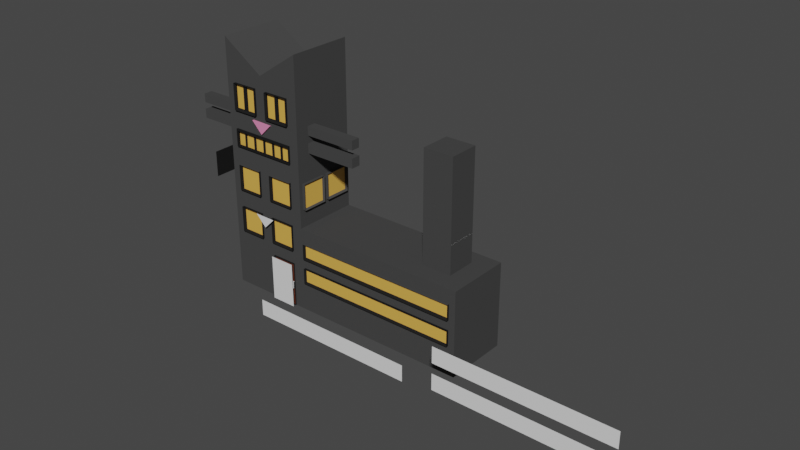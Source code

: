 # Source: building3.blend  (saved by Blender 2.80.75; exported with 4.5.12 LTS)
import bpy
from mathutils import Matrix  # noqa: F401  (used for matrix-valued properties, if any)

bpy.ops.wm.read_factory_settings(use_empty=True)
scene = bpy.context.scene
scene.name = 'Scene'

# ---- collections
col_collection = bpy.data.collections.new('Collection'); scene.collection.children.link(col_collection)

# ---- materials (node trees are filled in below, after node groups)
mat_noir = bpy.data.materials.new('noir')
mat_noir.use_transparent_shadow = False
mat_b_ton = bpy.data.materials.new('béton')
mat_b_ton.use_transparent_shadow = False
mat_yeux = bpy.data.materials.new('yeux')
mat_yeux.use_transparent_shadow = False
mat_nez = bpy.data.materials.new('nez')
mat_nez.use_transparent_shadow = False
mat_blanc = bpy.data.materials.new('blanc')
mat_blanc.use_transparent_shadow = False
mat_porte = bpy.data.materials.new('porte')
mat_porte.use_transparent_shadow = False

# ---- material node trees
mat_noir.use_nodes = True; mat_noir.node_tree.nodes.clear()
_N = mat_noir.node_tree.nodes; _L = mat_noir.node_tree.links
n0 = _N.new('ShaderNodeOutputMaterial'); n0.name = 'Material Output'; n0.location = (300, 300)
n1 = _N.new('ShaderNodeBsdfPrincipled'); n1.name = 'Principled BSDF'; n1.location = (10, 300)
n1.distribution = 'GGX'
n1.subsurface_method = 'BURLEY'
n1.inputs[0].default_value = (0.01467, 0.01467, 0.01467, 1.0)
n1.inputs[3].default_value = 1.45
n1.inputs[13].default_value = 0.0
n1.inputs[27].default_value = (0.0, 0.0, 0.0, 1.0)
n1.inputs[28].default_value = 1.0
_L.new(n1.outputs[0], n0.inputs[0])
n0.is_active_output = True
mat_b_ton.use_nodes = True; mat_b_ton.node_tree.nodes.clear()
_N = mat_b_ton.node_tree.nodes; _L = mat_b_ton.node_tree.links
n0 = _N.new('ShaderNodeOutputMaterial'); n0.name = 'Material Output'; n0.location = (300, 300)
n1 = _N.new('ShaderNodeBsdfPrincipled'); n1.name = 'Principled BSDF'; n1.location = (10, 300)
n1.distribution = 'GGX'
n1.subsurface_method = 'BURLEY'
n1.inputs[0].default_value = (0.06072, 0.06072, 0.06072, 1.0)
n1.inputs[3].default_value = 1.45
n1.inputs[13].default_value = 0.0
n1.inputs[27].default_value = (0.0, 0.0, 0.0, 1.0)
n1.inputs[28].default_value = 1.0
_L.new(n1.outputs[0], n0.inputs[0])
n0.is_active_output = True
mat_yeux.use_nodes = True; mat_yeux.node_tree.nodes.clear()
_N = mat_yeux.node_tree.nodes; _L = mat_yeux.node_tree.links
n0 = _N.new('ShaderNodeOutputMaterial'); n0.name = 'Material Output'; n0.location = (300, 300)
n1 = _N.new('ShaderNodeBsdfPrincipled'); n1.name = 'Principled BSDF'; n1.location = (10, 300)
n1.distribution = 'GGX'
n1.subsurface_method = 'BURLEY'
n1.inputs[0].default_value = (0.8, 0.4494, 0.08021, 1.0)
n1.inputs[3].default_value = 1.45
n1.inputs[13].default_value = 0.6167
n1.inputs[27].default_value = (0.0, 0.0, 0.0, 1.0)
n1.inputs[28].default_value = 1.0
_L.new(n1.outputs[0], n0.inputs[0])
n0.is_active_output = True
mat_nez.use_nodes = True; mat_nez.node_tree.nodes.clear()
_N = mat_nez.node_tree.nodes; _L = mat_nez.node_tree.links
n0 = _N.new('ShaderNodeOutputMaterial'); n0.name = 'Material Output'; n0.location = (300, 300)
n1 = _N.new('ShaderNodeBsdfPrincipled'); n1.name = 'Principled BSDF'; n1.location = (10, 300)
n1.distribution = 'GGX'
n1.subsurface_method = 'BURLEY'
n1.inputs[0].default_value = (0.8, 0.2517, 0.4576, 1.0)
n1.inputs[3].default_value = 1.45
n1.inputs[13].default_value = 0.0
n1.inputs[27].default_value = (0.0, 0.0, 0.0, 1.0)
n1.inputs[28].default_value = 1.0
_L.new(n1.outputs[0], n0.inputs[0])
n0.is_active_output = True
mat_blanc.use_nodes = True; mat_blanc.node_tree.nodes.clear()
_N = mat_blanc.node_tree.nodes; _L = mat_blanc.node_tree.links
n0 = _N.new('ShaderNodeOutputMaterial'); n0.name = 'Material Output'; n0.location = (300, 300)
n1 = _N.new('ShaderNodeBsdfPrincipled'); n1.name = 'Principled BSDF'; n1.location = (10, 300)
n1.distribution = 'GGX'
n1.subsurface_method = 'BURLEY'
n1.inputs[3].default_value = 1.45
n1.inputs[27].default_value = (0.0, 0.0, 0.0, 1.0)
n1.inputs[28].default_value = 1.0
_L.new(n1.outputs[0], n0.inputs[0])
n0.is_active_output = True
mat_porte.use_nodes = True; mat_porte.node_tree.nodes.clear()
_N = mat_porte.node_tree.nodes; _L = mat_porte.node_tree.links
n0 = _N.new('ShaderNodeOutputMaterial'); n0.name = 'Material Output'; n0.location = (300, 300)
n1 = _N.new('ShaderNodeBsdfPrincipled'); n1.name = 'Principled BSDF'; n1.location = (10, 300)
n1.distribution = 'GGX'
n1.subsurface_method = 'BURLEY'
n1.inputs[0].default_value = (0.1107, 0.03068, 0.01743, 1.0)
n1.inputs[3].default_value = 1.45
n1.inputs[13].default_value = 0.0
n1.inputs[27].default_value = (0.0, 0.0, 0.0, 1.0)
n1.inputs[28].default_value = 1.0
_L.new(n1.outputs[0], n0.inputs[0])
n0.is_active_output = True

# ---- world
world_world = bpy.data.worlds.new('World'); scene.world = world_world
world_world.use_nodes = True; world_world.node_tree.nodes.clear()
_N = world_world.node_tree.nodes; _L = world_world.node_tree.links
n0 = _N.new('ShaderNodeOutputWorld'); n0.name = 'World Output'; n0.location = (300, 300)
n1 = _N.new('ShaderNodeBackground'); n1.name = 'Background'; n1.location = (10, 300)
n1.inputs[0].default_value = (0.05088, 0.05088, 0.05088, 1.0)
_L.new(n1.outputs[0], n0.inputs[0])
n0.is_active_output = True
world_world.color = (0.05088, 0.05088, 0.05088)
world_world.use_sun_shadow = False
world_world.sun_shadow_jitter_overblur = 0.0

# ---- meshes
me_plane = bpy.data.meshes.new('Plane')
me_plane.from_pydata([(-0.9553, -2.522, -1.796), (1.045, -2.522, -1.796), (-0.9553, -0.5217, -1.796), (1.045, -0.5217, -1.796)], [], [(0, 1, 3, 2)])
_uv = me_plane.uv_layers.new(name='UVMap')
_uv.uv.foreach_set('vector', [0.0, 0.0, 1.0, 0.0, 1.0, 1.0, 0.0, 1.0])
me_plane.materials.append(mat_noir)
me_plane.use_remesh_preserve_volume = False
me_plane.use_remesh_preserve_attributes = False
me_plane.use_mirror_vertex_groups = False
me_plane.update()
me_plane_001 = bpy.data.meshes.new('Plane.001')
me_plane_001.from_pydata([(-0.9715, -2.274, -1.796), (1.029, -2.274, -1.796), (-0.9715, -0.274, -1.796), (1.029, -0.274, -1.796)], [], [(0, 1, 3, 2)])
_uv = me_plane_001.uv_layers.new(name='UVMap')
_uv.uv.foreach_set('vector', [0.0, 0.0, 1.0, 0.0, 1.0, 1.0, 0.0, 1.0])
me_plane_001.use_remesh_preserve_volume = False
me_plane_001.use_remesh_preserve_attributes = False
me_plane_001.use_mirror_vertex_groups = False
me_plane_001.update()
me_plane_002 = bpy.data.meshes.new('Plane.002')
me_plane_002.from_pydata([(-4.019, -1.0, 0.0), (8.518, -1.0, 0.0), (-4.019, 0.2201, 3.409e-08), (8.518, 0.2201, 3.409e-08), (-1.51, -1.0, 0.0), (-1.51, 0.2201, 3.409e-08), (-2.764, 0.2201, 3.409e-08), (-2.764, -1.0, 0.0), (-0.2548, -1.0, 0.0), (-0.2548, 0.2201, 3.409e-08)], [], [(8, 1, 3, 9), (7, 4, 5, 6), (0, 7, 6, 2), (4, 8, 9, 5)])
_uv = me_plane_002.uv_layers.new(name='UVMap')
_uv.uv.foreach_set('vector', [0.75, 0.0, 1.0, 0.0, 1.0, 1.0, 0.75, 1.0, 0.25, 0.0, 0.5, 0.0, 0.5, 1.0, 0.25, 1.0, 0.0, 0.0, 0.25, 0.0, 0.25, 1.0, 0.0, 1.0, 0.5, 0.0, 0.75, 0.0, 0.75, 1.0, 0.5, 1.0])
me_plane_002.use_remesh_preserve_volume = False
me_plane_002.use_remesh_preserve_attributes = False
me_plane_002.use_mirror_vertex_groups = False
me_plane_002.update()
me_plane_003 = bpy.data.meshes.new('Plane.003')
me_plane_003.from_pydata([(-1.0, -2.484, 6.488e-08), (1.0, -2.484, 6.488e-08), (-1.0, 1.0, 0.0), (1.0, 1.0, 0.0)], [], [(0, 1, 3, 2)])
_uv = me_plane_003.uv_layers.new(name='UVMap')
_uv.uv.foreach_set('vector', [0.0, 0.0, 1.0, 0.0, 1.0, 1.0, 0.0, 1.0])
me_plane_003.use_remesh_preserve_volume = False
me_plane_003.use_remesh_preserve_attributes = False
me_plane_003.use_mirror_vertex_groups = False
me_plane_003.update()
me_plane_004 = bpy.data.meshes.new('Plane.004')
me_plane_004.from_pydata([(0.9454, 0.8494, -6.268e-08), (-0.03791, -0.1145, 3.964e-08), (-1.002, 0.8689, -3.346e-09)], [], [(1, 2, 0)])
_uv = me_plane_004.uv_layers.new(name='UVMap')
_uv.uv.foreach_set('vector', [0.0, 0.0, 0.0, 0.0, 0.0, 0.0])
me_plane_004.use_remesh_preserve_volume = False
me_plane_004.use_remesh_preserve_attributes = False
me_plane_004.use_mirror_vertex_groups = False
me_plane_004.update()
me_cube_001 = bpy.data.meshes.new('Cube.001')
me_cube_001.from_pydata([(-1.567, -28.09, -2.386), (-1.567, -28.09, 18.26), (-1.567, 1.0, -2.386), (-1.567, 1.0, 18.26), (3.384, -28.09, -2.386), (3.384, -28.09, 18.26), (3.384, 1.0, -2.386), (3.384, 1.0, 18.26), (1.26, -28.09, -2.386), (2.759, -28.09, -2.386), (1.522, -28.09, 14.13), (0.2351, -28.09, 14.16), (0.872, -28.09, 13.11), (2.759, -28.09, 1.796), (1.26, -28.09, 1.796), (2.759, -28.09, 11.31), (2.759, -28.09, 12.77), (-1.003, -28.09, 12.77), (-1.003, -28.09, 11.31), (1.26, -28.09, 14.6), (2.759, -28.09, 14.6), (2.759, -28.09, 17.01), (1.26, -28.09, 17.01), (-1.003, -28.09, 14.6), (0.4962, -28.09, 14.6), (0.4962, -28.09, 17.01), (-1.003, -28.09, 17.01), (1.26, -29.26, 14.6), (2.759, -29.26, 14.6), (2.759, -29.26, 17.01), (1.26, -29.26, 17.01), (-1.003, -29.26, 14.6), (0.4962, -29.26, 14.6), (0.4962, -29.26, 17.01), (-1.003, -29.26, 17.01), (1.329, -28.46, 14.76), (2.685, -28.46, 14.76), (2.685, -28.46, 16.93), (1.329, -28.46, 16.93), (-0.929, -28.46, 14.76), (0.4278, -28.46, 14.76), (0.4278, -28.46, 16.93), (-0.929, -28.46, 16.93), (1.522, -28.87, 14.13), (0.2351, -28.87, 14.16), (0.872, -28.87, 13.11), (2.759, -28.86, 11.31), (2.759, -28.86, 12.77), (-1.003, -28.86, 12.77), (-1.003, -28.86, 11.31), (1.26, -28.64, -2.386), (2.759, -28.64, -2.386), (2.759, -28.64, 1.796), (1.26, -28.64, 1.796), (1.321, -28.1, -2.37), (2.698, -28.1, -2.37), (2.698, -28.1, 1.63), (1.321, -28.1, 1.63), (-1.003, -28.86, 12.86), (2.759, -28.86, 12.86), (2.759, -28.09, 12.86), (-1.003, -28.09, 12.86), (-1.003, -28.86, 11.22), (2.759, -28.86, 11.22), (-1.003, -28.09, 11.22), (2.759, -28.09, 11.22), (2.813, -28.86, 12.86), (2.813, -28.09, 12.86), (2.813, -28.86, 11.22), (2.813, -28.09, 11.22), (-0.5226, -28.09, 12.77), (-0.4277, -28.09, 12.77), (-0.4384, -28.09, 11.31), (-0.5281, -28.09, 11.31), (-1.056, -28.86, 12.86), (-1.056, -28.09, 12.86), (-1.056, -28.86, 11.22), (-1.056, -28.09, 11.22), (0.1547, -28.09, 11.31), (0.2593, -28.09, 11.31), (0.2546, -28.09, 12.77), (0.1459, -28.09, 12.77), (0.8417, -28.09, 11.31), (0.9399, -28.09, 11.31), (0.9442, -28.09, 12.77), (0.8341, -28.09, 12.77), (1.503, -28.09, 11.31), (1.606, -28.09, 11.31), (1.601, -28.09, 12.77), (1.494, -28.09, 12.77), (2.117, -28.09, 11.31), (2.219, -28.09, 11.31), (2.213, -28.09, 12.77), (2.11, -28.09, 12.77), (2.759, -27.5, 11.31), (2.759, -27.5, 12.77), (-1.003, -27.5, 12.77), (-1.003, -27.5, 11.31), (2.219, -27.5, 11.31), (-0.5226, -27.5, 12.77), (-0.5281, -27.5, 11.31), (0.8341, -27.5, 12.77), (0.2546, -27.5, 12.77), (-0.4384, -27.5, 11.31), (-0.4277, -27.5, 12.77), (0.1547, -27.5, 11.31), (0.1459, -27.5, 12.77), (0.2593, -27.5, 11.31), (0.8417, -27.5, 11.31), (1.494, -27.5, 12.77), (0.9442, -27.5, 12.77), (0.9399, -27.5, 11.31), (1.503, -27.5, 11.31), (2.11, -27.5, 12.77), (1.601, -27.5, 12.77), (1.606, -27.5, 11.31), (2.117, -27.5, 11.31), (2.213, -27.5, 12.77), (-1.003, -28.86, 11.41), (2.759, -28.86, 11.41), (2.219, -28.09, 11.41), (2.759, -28.09, 11.41), (-1.003, -28.09, 11.41), (0.1547, -28.09, 11.41), (0.2593, -28.09, 11.41), (-0.5281, -28.09, 11.41), (-0.4384, -28.09, 11.41), (0.8417, -28.09, 11.41), (0.9399, -28.09, 11.41), (1.503, -28.09, 11.41), (1.606, -28.09, 11.41), (2.117, -28.09, 11.41), (-1.003, -28.86, 12.67), (2.759, -28.86, 12.67), (-0.5226, -28.09, 12.67), (-1.003, -28.09, 12.67), (2.759, -28.09, 12.67), (0.2546, -28.09, 12.67), (0.1459, -28.09, 12.67), (0.8341, -28.09, 12.67), (-0.4277, -28.09, 12.67), (1.494, -28.09, 12.67), (0.9442, -28.09, 12.67), (2.11, -28.09, 12.67), (1.601, -28.09, 12.67), (2.213, -28.09, 12.67), (2.698, -28.1, -0.71), (2.698, -28.1, -0.05394), (2.446, -28.1, -0.05394), (2.446, -28.1, -0.6979), (2.698, -28.7, -0.71), (2.698, -28.7, -0.05394), (2.446, -28.7, -0.05394), (2.446, -28.7, -0.6979), (0.8675, 1.0, 18.26), (0.8989, -28.09, 18.26), (3.384, -28.09, 20.91), (3.384, 1.0, 20.91), (-1.567, -28.09, 20.87), (-1.567, 1.0, 20.87), (-0.1563, -28.46, 16.93), (-0.3686, -28.46, 16.93), (-0.3705, -28.46, 14.76), (-0.1463, -28.46, 14.76), (1.918, -28.46, 14.76), (2.133, -28.46, 14.76), (2.119, -28.46, 16.93), (1.916, -28.46, 16.93), (1.26, -28.09, 7.119), (2.759, -28.09, 7.119), (2.759, -28.09, 9.522), (1.26, -28.09, 9.522), (-1.003, -28.09, 7.119), (0.4962, -28.09, 7.119), (0.4962, -28.09, 9.522), (-1.003, -28.09, 9.522), (1.26, -28.09, 3.074), (2.759, -28.09, 3.074), (2.759, -28.09, 5.477), (1.26, -28.09, 5.477), (-1.003, -28.09, 3.074), (0.4962, -28.09, 3.074), (0.4962, -28.09, 5.477), (-1.003, -28.09, 5.477), (3.384, -12.7, 7.167), (3.384, -1.122, 7.167), (3.384, -1.122, 9.57), (3.384, -12.7, 9.57), (3.384, -26.37, 7.167), (3.384, -14.8, 7.167), (3.384, -14.8, 9.57), (3.384, -26.37, 9.57), (13.65, -28.09, 5.517), (13.65, -28.09, -2.386), (13.65, 1.0, -2.386), (13.65, 1.0, 5.517), (3.384, 1.0, 5.517), (3.384, -28.09, 5.517), (1.26, -29.09, 7.119), (2.759, -29.09, 7.119), (2.759, -29.09, 9.522), (1.26, -29.09, 9.522), (-1.003, -29.09, 7.119), (0.4962, -29.09, 7.119), (0.4962, -29.09, 9.522), (-1.003, -29.09, 9.522), (1.26, -29.09, 3.074), (2.759, -29.09, 3.074), (2.759, -29.09, 5.477), (1.26, -29.09, 5.477), (-1.003, -29.09, 3.074), (0.4962, -29.09, 3.074), (0.4962, -29.09, 5.477), (-1.003, -29.09, 5.477), (1.318, -27.59, 7.172), (2.696, -27.59, 7.172), (2.696, -27.59, 9.38), (1.318, -27.59, 9.38), (-0.9453, -27.59, 7.172), (0.4325, -27.59, 7.172), (0.4325, -27.59, 9.38), (-0.9453, -27.59, 9.38), (1.303, -27.59, 3.192), (2.681, -27.59, 3.192), (2.681, -27.59, 5.401), (1.303, -27.59, 5.401), (-0.9397, -27.59, 3.192), (0.438, -27.59, 3.192), (0.438, -27.59, 5.401), (-0.9397, -27.59, 5.401), (2.133, -27.8, 14.76), (2.685, -27.8, 14.76), (2.685, -27.8, 16.93), (1.916, -27.8, 16.93), (1.329, -27.8, 16.93), (1.329, -27.8, 14.76), (-0.1463, -27.8, 14.76), (0.4278, -27.8, 14.76), (0.4278, -27.8, 16.93), (-0.3686, -27.8, 16.93), (-0.929, -27.8, 16.93), (-0.929, -27.8, 14.76), (-0.1563, -27.8, 16.93), (-0.3705, -27.8, 14.76), (1.918, -27.8, 14.76), (2.119, -27.8, 16.93), (3.57, -12.7, 7.167), (3.57, -1.122, 7.167), (3.57, -1.122, 9.57), (3.57, -12.7, 9.57), (3.57, -26.37, 7.167), (3.57, -14.8, 7.167), (3.57, -14.8, 9.57), (3.57, -26.37, 9.57), (3.45, -12.03, 7.314), (3.45, -1.678, 7.314), (3.45, -1.678, 9.464), (3.45, -12.03, 9.464), (3.45, -25.65, 7.274), (3.45, -15.3, 7.274), (3.45, -15.3, 9.424), (3.45, -25.65, 9.424), (-1.567, -12.53, 3.193), (-1.567, -0.9573, 3.193), (-1.567, -0.9573, 5.597), (-1.567, -12.53, 5.597), (-1.567, -26.21, 3.204), (-1.567, -14.63, 3.204), (-1.567, -14.63, 5.608), (-1.567, -26.21, 5.608), (-1.567, -12.53, 7.136), (-1.567, -0.9573, 7.136), (-1.567, -0.9573, 9.539), (-1.567, -12.53, 9.539), (-1.567, -26.21, 7.147), (-1.567, -14.63, 7.147), (-1.567, -14.63, 9.55), (-1.567, -26.21, 9.55), (-1.763, -12.53, 3.193), (-1.763, -0.9573, 3.193), (-1.763, -0.9573, 5.597), (-1.763, -12.53, 5.597), (-1.763, -26.21, 3.204), (-1.763, -14.63, 3.204), (-1.763, -14.63, 5.608), (-1.763, -26.21, 5.608), (-1.763, -12.53, 7.136), (-1.763, -0.9573, 7.136), (-1.763, -0.9573, 9.539), (-1.763, -12.53, 9.539), (-1.763, -26.21, 7.147), (-1.763, -14.63, 7.147), (-1.763, -14.63, 9.55), (-1.763, -26.21, 9.55), (-1.643, -11.98, 3.259), (-1.643, -1.367, 3.259), (-1.643, -1.367, 5.463), (-1.643, -11.98, 5.463), (-1.643, -25.72, 3.302), (-1.643, -15.1, 3.302), (-1.643, -15.1, 5.506), (-1.643, -25.72, 5.506), (-1.643, -12.06, 7.238), (-1.643, -1.447, 7.238), (-1.643, -1.447, 9.442), (-1.643, -12.06, 9.442), (-1.643, -25.8, 7.231), (-1.643, -15.18, 7.231), (-1.643, -15.18, 9.435), (-1.643, -25.8, 9.435), (-1.532, -22.01, 12.03), (-1.532, -17.93, 12.03), (-1.532, -17.93, 12.88), (-1.532, -22.01, 12.88), (-1.532, -21.89, 13.5), (-1.532, -17.98, 13.5), (-1.532, -17.98, 14.31), (-1.532, -21.89, 14.31), (-4.515, -22.01, 12.03), (-4.515, -17.93, 12.03), (-4.515, -17.93, 12.88), (-4.515, -22.01, 12.88), (-4.515, -21.89, 13.5), (-4.515, -17.98, 13.5), (-4.515, -17.98, 14.31), (-4.515, -21.89, 14.31), (3.384, -22.07, 12.07), (3.384, -17.82, 12.07), (3.384, -17.8, 12.95), (3.384, -22.08, 12.95), (3.384, -21.93, 13.65), (3.384, -17.93, 13.65), (3.384, -17.93, 14.49), (3.384, -21.93, 14.49), (6.431, -22.07, 12.07), (6.431, -17.82, 12.07), (6.431, -17.8, 12.95), (6.431, -22.08, 12.95), (6.431, -21.93, 13.65), (6.431, -17.93, 13.65), (6.431, -17.93, 14.49), (6.431, -21.93, 14.49), (10.77, -19.82, 5.517), (12.51, -19.82, 5.517), (12.51, -6.33, 5.517), (10.77, -6.33, 5.517), (10.77, -19.82, 15.69), (12.51, -19.82, 15.69), (12.51, -6.33, 15.69), (10.77, -6.33, 15.69), (3.583, -28.09, 2.719), (3.583, -28.09, 4.185), (13.27, -28.09, 4.185), (13.27, -28.09, 2.719), (3.583, -28.09, 0.3379), (3.583, -28.09, 1.804), (13.27, -28.09, 1.804), (13.27, -28.09, 0.3379), (3.583, -29.11, 2.719), (3.583, -29.11, 4.185), (13.27, -29.11, 4.185), (13.27, -29.11, 2.719), (3.583, -29.11, 0.3379), (3.583, -29.11, 1.804), (13.27, -29.11, 1.804), (13.27, -29.11, 0.3379), (3.664, -28.02, 2.89), (3.664, -28.02, 4.014), (13.19, -28.02, 4.014), (13.19, -28.02, 2.89), (3.673, -28.22, 0.5089), (3.673, -28.22, 1.633), (13.17, -28.22, 1.633), (13.17, -28.22, 0.5089)], [], [(0, 1, 277, 274, 275, 276, 3, 2, 271, 272, 273, 270, 268, 269), (2, 3, 154, 7, 196, 6), (195, 192, 193, 194), (2, 6, 4, 9, 8, 0), (7, 154, 155, 5), (13, 14, 53, 52), (1, 17, 11, 10, 16, 5, 21, 20, 19, 24, 23), (20, 21, 29, 28), (26, 25, 24, 19, 22, 21, 5, 155, 1, 23), (22, 19, 27, 30), (12, 10, 43, 45), (31, 32, 40, 163, 162, 39), (33, 34, 42, 161, 160, 41), (25, 26, 34, 33), (23, 24, 32, 31), (21, 22, 30, 29), (19, 20, 28, 27), (26, 23, 31, 34), (24, 25, 33, 32), (163, 40, 237, 236), (37, 166, 245, 232), (29, 30, 38, 167, 166, 37), (27, 28, 36, 165, 164, 35), (34, 31, 39, 42), (32, 33, 41, 40), (30, 27, 35, 38), (28, 29, 37, 36), (43, 44, 45), (11, 12, 45, 44), (10, 11, 44, 43), (11, 17, 70, 71, 81, 80, 85, 84, 89, 88, 93, 92, 16, 10, 12), (66, 68, 69, 67), (46, 49, 62, 63), (53, 50, 54, 57), (14, 8, 50, 53), (9, 13, 52, 51), (8, 9, 51, 50), (55, 146, 149, 148, 147, 56, 57, 54), (51, 52, 56, 147, 146, 55), (52, 53, 57, 56), (50, 51, 55, 54), (0, 180, 183, 182, 179, 178, 4, 197, 5, 170, 169, 168, 171, 174, 173, 172), (81, 71, 104, 106), (58, 59, 60, 61), (48, 47, 59, 58), (49, 48, 58, 74, 76, 62), (16, 92, 93, 88, 89, 84, 85, 80, 81, 71, 70, 17, 61, 60), (63, 62, 64, 65), (18, 73, 72, 78, 79, 82, 83, 86, 87, 90, 91, 15, 65, 64), (90, 93, 113, 116), (82, 79, 124, 127), (70, 71, 140, 134), (60, 59, 66, 67), (63, 65, 69, 68), (15, 16, 95, 94), (81, 78, 79, 80), (70, 73, 72, 71), (64, 62, 76, 77), (85, 82, 83, 84), (17, 48, 49, 18), (74, 75, 77, 76), (58, 61, 75, 74), (46, 63, 68, 66, 59, 47), (70, 17, 96, 99), (89, 86, 87, 88), (93, 88, 114, 113), (93, 90, 91, 92), (79, 82, 108, 107), (15, 46, 47, 16), (97, 100, 99, 96), (104, 103, 105, 106), (102, 107, 108, 101), (110, 111, 112, 109), (114, 115, 116, 113), (117, 98, 94, 95), (17, 18, 97, 96), (89, 84, 110, 109), (92, 91, 98, 117), (86, 89, 109, 112), (73, 70, 99, 100), (88, 87, 115, 114), (82, 85, 101, 108), (85, 80, 102, 101), (87, 90, 116, 115), (72, 78, 105, 103), (84, 83, 111, 110), (91, 15, 94, 98), (71, 72, 103, 104), (78, 81, 106, 105), (83, 86, 112, 111), (80, 79, 107, 102), (16, 92, 117, 95), (18, 73, 100, 97), (122, 118, 119, 121, 120, 131, 130, 129, 128, 127, 124, 123, 126, 125), (79, 78, 123, 124), (83, 82, 127, 128), (72, 73, 125, 126), (49, 46, 119, 118), (18, 49, 118, 122), (90, 87, 130, 131), (78, 72, 126, 123), (15, 91, 120, 121), (91, 90, 131, 120), (46, 15, 121, 119), (86, 83, 128, 129), (73, 18, 122, 125), (87, 86, 129, 130), (132, 135, 134, 140, 138, 137, 139, 142, 141, 144, 143, 145, 136, 133), (93, 92, 145, 143), (17, 70, 134, 135), (88, 93, 143, 144), (71, 81, 138, 140), (89, 88, 144, 141), (84, 89, 141, 142), (81, 80, 137, 138), (48, 17, 135, 132), (85, 84, 142, 139), (16, 47, 133, 136), (80, 85, 139, 137), (92, 16, 136, 145), (47, 48, 132, 133), (151, 152, 153, 150), (149, 146, 150, 153), (147, 148, 152, 151), (148, 149, 153, 152), (146, 147, 151, 150), (155, 154, 3, 1), (7, 5, 156, 157), (157, 154, 155, 156), (5, 156, 155), (157, 154, 7), (1, 3, 159, 158), (158, 155, 154, 159), (158, 155, 1), (159, 3, 154), (161, 162, 163, 160), (41, 160, 242, 238), (167, 164, 165, 166), (38, 35, 235, 234), (172, 173, 203, 202), (175, 174, 171, 170, 5, 16, 15, 91, 90, 87, 86, 83, 82, 79, 78, 72, 73, 18, 17, 1, 0, 172), (176, 177, 207, 206), (4, 178, 177, 176, 179, 182, 181, 180, 0, 8, 14, 13, 9), (183, 180, 210, 213), (171, 168, 198, 201), (5, 188, 191, 329, 328, 186, 332, 331, 330), (188, 189, 251, 250), (7, 186, 185, 184, 189, 188, 5, 197, 196), (187, 184, 246, 249), (210, 211, 227, 226), (202, 203, 219, 218), (209, 206, 222, 225), (201, 198, 214, 217), (177, 178, 208, 207), (173, 174, 204, 203), (178, 179, 209, 208), (174, 175, 205, 204), (179, 176, 206, 209), (175, 172, 202, 205), (168, 169, 199, 198), (180, 181, 211, 210), (169, 170, 200, 199), (181, 182, 212, 211), (170, 171, 201, 200), (182, 183, 213, 212), (218, 219, 220, 221), (217, 214, 215, 216), (227, 228, 229, 226), (222, 223, 224, 225), (203, 204, 220, 219), (211, 212, 228, 227), (204, 205, 221, 220), (212, 213, 229, 228), (205, 202, 218, 221), (198, 199, 215, 214), (213, 210, 226, 229), (206, 207, 223, 222), (199, 200, 216, 215), (207, 208, 224, 223), (200, 201, 217, 216), (208, 209, 225, 224), (241, 243, 239, 240), (234, 235, 244, 233), (242, 236, 237, 238), (245, 230, 231, 232), (40, 41, 238, 237), (39, 162, 243, 241), (164, 167, 233, 244), (161, 42, 240, 239), (166, 165, 230, 245), (42, 39, 241, 240), (162, 161, 239, 243), (165, 36, 231, 230), (160, 163, 236, 242), (36, 37, 232, 231), (35, 164, 244, 235), (167, 38, 234, 233), (251, 252, 260, 259), (250, 251, 259, 258), (189, 190, 252, 251), (190, 191, 253, 252), (191, 188, 250, 253), (184, 185, 247, 246), (185, 186, 248, 247), (186, 187, 249, 248), (257, 254, 255, 256), (260, 261, 258, 259), (252, 253, 261, 260), (253, 250, 258, 261), (246, 247, 255, 254), (196, 197, 342, 345, 344, 343, 192, 195), (4, 6, 194, 193), (247, 248, 256, 255), (248, 249, 257, 256), (6, 196, 195, 194), (249, 246, 254, 257), (270, 273, 289, 286), (266, 267, 262, 263, 2, 0, 269), (269, 268, 284, 285), (268, 270, 271, 2, 263, 264, 265, 262, 267), (273, 272, 288, 289), (3, 276, 316, 317, 314, 1), (268, 267, 283, 284), (292, 291, 307, 308), (284, 283, 299, 300), (291, 290, 306, 307), (283, 282, 298, 299), (266, 269, 285, 282), (263, 262, 278, 279), (275, 274, 290, 291), (264, 263, 279, 280), (276, 275, 291, 292), (265, 264, 280, 281), (277, 276, 292, 293), (262, 265, 281, 278), (274, 277, 293, 290), (271, 270, 286, 287), (267, 266, 282, 283), (272, 271, 287, 288), (301, 300, 299, 298), (294, 297, 296, 295), (302, 305, 304, 303), (308, 307, 306, 309), (285, 284, 300, 301), (293, 292, 308, 309), (282, 285, 301, 298), (279, 278, 294, 295), (290, 293, 309, 306), (287, 286, 302, 303), (280, 279, 295, 296), (288, 287, 303, 304), (281, 280, 296, 297), (289, 288, 304, 305), (278, 281, 297, 294), (286, 289, 305, 302), (277, 310, 311, 276), (316, 315, 323, 324), (1, 314, 315, 316, 276, 311, 312, 313, 310, 277), (314, 317, 325, 322), (318, 321, 320, 319), (323, 322, 325, 324), (310, 313, 321, 318), (312, 311, 319, 320), (317, 316, 324, 325), (315, 314, 322, 323), (313, 312, 320, 321), (311, 310, 318, 319), (186, 328, 327, 326, 329, 191, 190, 189, 184, 187), (333, 330, 338, 341), (334, 335, 336, 337), (326, 327, 335, 334), (333, 332, 186, 7, 5, 330), (338, 339, 340, 341), (331, 332, 340, 339), (329, 326, 334, 337), (327, 328, 336, 335), (332, 333, 341, 340), (330, 331, 339, 338), (328, 329, 337, 336), (347, 348, 349, 346), (192, 343, 342, 197), (345, 342, 346, 349), (343, 344, 348, 347), (344, 345, 349, 348), (342, 343, 347, 346), (4, 193, 357, 354), (364, 363, 371, 372), (355, 354, 362, 363), (355, 356, 357, 193, 192, 352, 353, 350, 197, 4, 354), (197, 350, 351, 352, 192), (357, 356, 364, 365), (358, 361, 369, 366), (353, 352, 360, 361), (351, 350, 358, 359), (354, 357, 365, 362), (356, 355, 363, 364), (350, 353, 361, 358), (352, 351, 359, 360), (367, 366, 369, 368), (360, 359, 367, 368), (361, 360, 368, 369), (359, 358, 366, 367), (370, 373, 372, 371), (365, 364, 372, 373), (363, 362, 370, 371), (362, 365, 373, 370)])
me_cube_001.polygons.foreach_set('material_index', [0, 0, 0, 0, 0, 3, 0, 3, 0, 3, 2, 3, 3, 3, 3, 3, 0, 3, 3, 3, 3, 3, 3, 3, 3, 3, 3, 2, 2, 2, 0, 3, 3, 3, 3, 3, 0, 5, 3, 0, 3, 0, 0, 3, 3, 3, 0, 0, 0, 3, 0, 0, 3, 0, 3, 3, 3, 0, 3, 3, 3, 3, 3, 0, 3, 0, 3, 3, 3, 1, 1, 1, 1, 1, 1, 3, 0, 3, 3, 3, 3, 3, 0, 3, 3, 3, 3, 3, 3, 3, 3, 0, 3, 3, 0, 0, 0, 3, 0, 0, 0, 0, 0, 0, 0, 0, 0, 0, 0, 0, 0, 0, 0, 0, 0, 0, 0, 0, 0, 0, 3, 4, 4, 4, 4, 0, 0, 0, 0, 0, 0, 0, 0, 0, 0, 3, 3, 3, 3, 3, 0, 3, 0, 3, 3, 0, 0, 0, 0, 3, 3, 3, 3, 3, 3, 3, 0, 3, 3, 3, 3, 3, 3, 0, 3, 1, 1, 1, 1, 3, 3, 3, 3, 3, 3, 3, 3, 3, 3, 3, 3, 1, 1, 1, 1, 3, 3, 3, 3, 3, 3, 3, 3, 3, 3, 3, 3, 0, 0, 0, 0, 0, 0, 0, 0, 1, 1, 0, 0, 0, 0, 0, 0, 0, 0, 0, 3, 0, 3, 0, 0, 0, 3, 3, 3, 3, 3, 3, 3, 3, 3, 3, 3, 0, 3, 3, 3, 3, 3, 1, 1, 1, 1, 3, 3, 3, 3, 3, 3, 3, 3, 3, 3, 3, 3, 0, 0, 0, 0, 0, 0, 0, 0, 0, 0, 0, 0, 0, 0, 0, 0, 0, 0, 0, 0, 0, 0, 0, 0, 0, 0, 0, 0, 0, 0, 0, 3, 3, 0, 0, 3, 3, 3, 3, 3, 3, 3, 0, 1, 3, 3, 3, 1, 3, 3, 3])
_uv = me_cube_001.uv_layers.new(name='UVMap')
_uv.uv.foreach_set('vector', [0.375, 0.0, 0.625, 0.0, 0.5195, 0.01615, 0.4904, 0.01615, 0.4904, 0.1156, 0.5195, 0.1156, 0.625, 0.25, 0.375, 0.25, 0.4903, 0.2332, 0.5194, 0.2332, 0.5194, 0.1337, 0.4903, 0.1337, 0.4718, 0.1156, 0.4718, 0.01615, 0.375, 0.25, 0.625, 0.25, 0.625, 0.3729, 0.625, 0.5, 0.4707, 0.5, 0.375, 0.5, 0.4707, 0.5, 0.4707, 0.75, 0.375, 0.75, 0.375, 0.5, 0.125, 0.5, 0.375, 0.5, 0.375, 0.75, 0.3435, 0.75, 0.2678, 0.75, 0.125, 0.75, 0.625, 0.5, 0.7521, 0.5, 0.7505, 0.75, 0.625, 0.75, 0.4631, 0.7815, 0.4631, 0.8572, 0.4631, 0.8572, 0.4631, 0.7815, 0.625, 1.0, 0.5122, 0.9715, 0.5413, 0.909, 0.5409, 0.844, 0.5122, 0.7815, 0.625, 0.75, 0.6014, 0.7815, 0.5507, 0.7815, 0.5507, 0.8572, 0.5507, 0.8958, 0.5507, 0.9715, 0.5507, 0.7815, 0.6014, 0.7815, 0.6014, 0.7815, 0.5507, 0.7815, 0.6014, 0.9715, 0.6014, 0.8958, 0.5507, 0.8958, 0.5507, 0.8572, 0.6014, 0.8572, 0.6014, 0.7815, 0.625, 0.75, 0.625, 0.8755, 0.625, 1.0, 0.5507, 0.9715, 0.6014, 0.8572, 0.5507, 0.8572, 0.5507, 0.8572, 0.6014, 0.8572, 0.5194, 0.8768, 0.5409, 0.844, 0.5409, 0.844, 0.5194, 0.8768, 0.5507, 0.9715, 0.5507, 0.8958, 0.5507, 0.8958, 0.5507, 0.9278, 0.5507, 0.9403, 0.5507, 0.9715, 0.6014, 0.8958, 0.6014, 0.9715, 0.6014, 0.9715, 0.6014, 0.9395, 0.6014, 0.9284, 0.6014, 0.8958, 0.6014, 0.8958, 0.6014, 0.9715, 0.6014, 0.9715, 0.6014, 0.8958, 0.5507, 0.9715, 0.5507, 0.8958, 0.5507, 0.8958, 0.5507, 0.9715, 0.6014, 0.7815, 0.6014, 0.8572, 0.6014, 0.8572, 0.6014, 0.7815, 0.5507, 0.8572, 0.5507, 0.7815, 0.5507, 0.7815, 0.5507, 0.8572, 0.6014, 0.9715, 0.5507, 0.9715, 0.5507, 0.9715, 0.6014, 0.9715, 0.5507, 0.8958, 0.6014, 0.8958, 0.6014, 0.8958, 0.5507, 0.8958, 0.5507, 0.9278, 0.5507, 0.8958, 0.5507, 0.8958, 0.5507, 0.9278, 0.6014, 0.7815, 0.6014, 0.8131, 0.6014, 0.8131, 0.6014, 0.7815, 0.6014, 0.7815, 0.6014, 0.8572, 0.6014, 0.8572, 0.6014, 0.8267, 0.6014, 0.8131, 0.6014, 0.7815, 0.5507, 0.8572, 0.5507, 0.7815, 0.5507, 0.7815, 0.5507, 0.8116, 0.5507, 0.8266, 0.5507, 0.8572, 0.6014, 0.9715, 0.5507, 0.9715, 0.5507, 0.9715, 0.6014, 0.9715, 0.5507, 0.8958, 0.6014, 0.8958, 0.6014, 0.8958, 0.5507, 0.8958, 0.6014, 0.8572, 0.5507, 0.8572, 0.5507, 0.8572, 0.6014, 0.8572, 0.5507, 0.7815, 0.6014, 0.7815, 0.6014, 0.7815, 0.5507, 0.7815, 0.5409, 0.844, 0.5413, 0.909, 0.5194, 0.8768, 0.5413, 0.909, 0.5194, 0.8768, 0.5194, 0.8768, 0.5413, 0.909, 0.5409, 0.844, 0.5413, 0.909, 0.5413, 0.909, 0.5409, 0.844, 0.5413, 0.909, 0.5122, 0.9715, 0.5122, 0.9457, 0.5122, 0.9394, 0.5122, 0.9066, 0.5122, 0.8972, 0.5122, 0.8687, 0.5122, 0.8633, 0.5122, 0.841, 0.5122, 0.8361, 0.5122, 0.8115, 0.5122, 0.8061, 0.5122, 0.7815, 0.5409, 0.844, 0.5194, 0.8768, 0.5122, 0.7815, 0.4813, 0.7815, 0.4813, 0.7815, 0.5122, 0.7815, 0.0, 0.0, 0.0, 0.0, 0.0, 0.0, 0.0, 0.0, 0.4631, 0.8572, 0.375, 0.8572, 0.375, 0.8572, 0.4631, 0.8572, 0.4631, 0.8572, 0.375, 0.8572, 0.375, 0.8572, 0.4631, 0.8572, 0.375, 0.7815, 0.4631, 0.7815, 0.4631, 0.7815, 0.375, 0.7815, 0.2678, 0.75, 0.3435, 0.75, 0.3435, 0.75, 0.2678, 0.75, 0.375, 0.7815, 0.4116, 0.7815, 0.4118, 0.7954, 0.426, 0.7954, 0.426, 0.7815, 0.4631, 0.7815, 0.4631, 0.8572, 0.375, 0.8572, 0.375, 0.7815, 0.4631, 0.7815, 0.4631, 0.7815, 0.426, 0.7815, 0.4116, 0.7815, 0.375, 0.7815, 0.4631, 0.7815, 0.4631, 0.8572, 0.4631, 0.8572, 0.4631, 0.7815, 0.2678, 0.75, 0.3435, 0.75, 0.3435, 0.75, 0.2678, 0.75, 0.125, 0.75, 0.2774, 0.8081, 0.3325, 0.8349, 0.3827, 0.8086, 0.4064, 0.7934, 0.4513, 0.7624, 0.375, 0.75, 0.4707, 0.75, 0.625, 0.75, 0.501, 0.7687, 0.4725, 0.7652, 0.4324, 0.8028, 0.4683, 0.8192, 0.4555, 0.845, 0.4125, 0.8215, 0.3716, 0.8544, 0.5122, 0.9066, 0.5122, 0.9394, 0.5122, 0.9394, 0.5122, 0.9066, 0.5122, 0.9715, 0.5122, 0.7815, 0.5122, 0.7815, 0.5122, 0.9715, 0.0, 0.0, 0.0, 0.0, 0.0, 0.0, 0.0, 0.0, 0.0, 0.0, 0.0, 0.0, 0.5122, 0.9715, 0.5122, 0.9715, 0.4813, 0.9715, 0.0, 0.0, 0.5122, 0.7815, 0.5122, 0.8061, 0.5122, 0.8115, 0.5122, 0.8361, 0.5122, 0.841, 0.5122, 0.8633, 0.5122, 0.8687, 0.5122, 0.8972, 0.5122, 0.9066, 0.5122, 0.9394, 0.5122, 0.9457, 0.5122, 0.9715, 0.5122, 0.9715, 0.5122, 0.7815, 0.4813, 0.7815, 0.4813, 0.9715, 0.4813, 0.9715, 0.4813, 0.7815, 0.4813, 0.9715, 0.4813, 0.946, 0.4813, 0.9399, 0.4813, 0.9062, 0.4813, 0.8954, 0.4813, 0.8665, 0.4813, 0.861, 0.4813, 0.8384, 0.4813, 0.833, 0.4813, 0.8073, 0.4813, 0.802, 0.4813, 0.7815, 0.4813, 0.7815, 0.4813, 0.9715, 0.0, 0.0, 0.0, 0.0, 0.0, 0.0, 0.0, 0.0, 0.4813, 0.8665, 0.4813, 0.8954, 0.4813, 0.8954, 0.4813, 0.8665, 0.5122, 0.9457, 0.5122, 0.9394, 0.5122, 0.9394, 0.5122, 0.9457, 0.5122, 0.7815, 0.5122, 0.7815, 0.5122, 0.7815, 0.5122, 0.7815, 0.4813, 0.7815, 0.4813, 0.7815, 0.4813, 0.7815, 0.4813, 0.7815, 0.4813, 0.7815, 0.5122, 0.7815, 0.5122, 0.7815, 0.4813, 0.7815, 0.0, 0.0, 0.0, 0.0, 0.0, 0.0, 0.0, 0.0, 0.0, 0.0, 0.0, 0.0, 0.0, 0.0, 0.0, 0.0, 0.4813, 0.9715, 0.4813, 0.9715, 0.4813, 0.9715, 0.4813, 0.9715, 0.0, 0.0, 0.0, 0.0, 0.0, 0.0, 0.0, 0.0, 0.0, 0.0, 0.0, 0.0, 0.0, 0.0, 0.0, 0.0, 0.5122, 0.9715, 0.5122, 0.9715, 0.4813, 0.9715, 0.4813, 0.9715, 0.5122, 0.9715, 0.5122, 0.9715, 0.5122, 0.9715, 0.5122, 0.9715, 0.0, 0.0, 0.0, 0.0, 0.4813, 0.7815, 0.5122, 0.7815, 0.5122, 0.7815, 0.0, 0.0, 0.5122, 0.9457, 0.5122, 0.9715, 0.5122, 0.9715, 0.5122, 0.9457, 0.0, 0.0, 0.0, 0.0, 0.0, 0.0, 0.0, 0.0, 0.5122, 0.8115, 0.5122, 0.8361, 0.5122, 0.8361, 0.5122, 0.8115, 0.0, 0.0, 0.0, 0.0, 0.0, 0.0, 0.0, 0.0, 0.4813, 0.8954, 0.4813, 0.8665, 0.4813, 0.8665, 0.4813, 0.8954, 0.0, 0.0, 0.0, 0.0, 0.0, 0.0, 0.0, 0.0, 0.0, 0.0, 0.0, 0.0, 0.0, 0.0, 0.0, 0.0, 0.0, 0.0, 0.0, 0.0, 0.0, 0.0, 0.0, 0.0, 0.0, 0.0, 0.0, 0.0, 0.0, 0.0, 0.0, 0.0, 0.0, 0.0, 0.0, 0.0, 0.0, 0.0, 0.0, 0.0, 0.0, 0.0, 0.0, 0.0, 0.0, 0.0, 0.0, 0.0, 0.0, 0.0, 0.0, 0.0, 0.0, 0.0, 0.0, 0.0, 0.5122, 0.9715, 0.4813, 0.9715, 0.4813, 0.9715, 0.5122, 0.9715, 0.5122, 0.841, 0.5122, 0.8633, 0.5122, 0.8633, 0.5122, 0.841, 0.0, 0.0, 0.0, 0.0, 0.0, 0.0, 0.0, 0.0, 0.0, 0.0, 0.0, 0.0, 0.0, 0.0, 0.0, 0.0, 0.0, 0.0, 0.0, 0.0, 0.0, 0.0, 0.0, 0.0, 0.0, 0.0, 0.0, 0.0, 0.0, 0.0, 0.0, 0.0, 0.0, 0.0, 0.0, 0.0, 0.0, 0.0, 0.0, 0.0, 0.5122, 0.8687, 0.5122, 0.8972, 0.5122, 0.8972, 0.5122, 0.8687, 0.4813, 0.833, 0.4813, 0.8073, 0.4813, 0.8073, 0.4813, 0.833, 0.4813, 0.9399, 0.4813, 0.9062, 0.4813, 0.9062, 0.4813, 0.9399, 0.0, 0.0, 0.0, 0.0, 0.0, 0.0, 0.0, 0.0, 0.4813, 0.802, 0.4813, 0.7815, 0.4813, 0.7815, 0.4813, 0.802, 0.0, 0.0, 0.0, 0.0, 0.0, 0.0, 0.0, 0.0, 0.0, 0.0, 0.0, 0.0, 0.0, 0.0, 0.0, 0.0, 0.4813, 0.861, 0.4813, 0.8384, 0.4813, 0.8384, 0.4813, 0.861, 0.0, 0.0, 0.0, 0.0, 0.0, 0.0, 0.0, 0.0, 0.5122, 0.7815, 0.5122, 0.8061, 0.5122, 0.8061, 0.5122, 0.7815, 0.4813, 0.9715, 0.4813, 0.946, 0.4813, 0.946, 0.4813, 0.9715, 0.0, 0.0, 0.0, 0.0, 0.0, 0.0, 0.0, 0.0, 0.0, 0.0, 0.0, 0.0, 0.0, 0.0, 0.0, 0.0, 0.0, 0.0, 0.0, 0.0, 0.0, 0.0, 0.0, 0.0, 0.0, 0.0, 0.0, 0.0, 0.4813, 0.8954, 0.4813, 0.9062, 0.4813, 0.9062, 0.4813, 0.8954, 0.4813, 0.861, 0.4813, 0.8665, 0.4813, 0.8665, 0.4813, 0.861, 0.4813, 0.9399, 0.4813, 0.946, 0.4813, 0.946, 0.4813, 0.9399, 0.0, 0.0, 0.0, 0.0, 0.0, 0.0, 0.0, 0.0, 0.0, 0.0, 0.0, 0.0, 0.0, 0.0, 0.0, 0.0, 0.4813, 0.8073, 0.4813, 0.833, 0.4813, 0.833, 0.4813, 0.8073, 0.4813, 0.9062, 0.4813, 0.9399, 0.4813, 0.9399, 0.4813, 0.9062, 0.4813, 0.7815, 0.4813, 0.802, 0.4813, 0.802, 0.4813, 0.7815, 0.4813, 0.802, 0.4813, 0.8073, 0.4813, 0.8073, 0.4813, 0.802, 0.0, 0.0, 0.0, 0.0, 0.0, 0.0, 0.0, 0.0, 0.4813, 0.8384, 0.4813, 0.861, 0.4813, 0.861, 0.4813, 0.8384, 0.4813, 0.946, 0.4813, 0.9715, 0.4813, 0.9715, 0.4813, 0.946, 0.4813, 0.833, 0.4813, 0.8384, 0.4813, 0.8384, 0.4813, 0.833, 0.0, 0.0, 0.0, 0.0, 0.0, 0.0, 0.0, 0.0, 0.0, 0.0, 0.0, 0.0, 0.0, 0.0, 0.0, 0.0, 0.0, 0.0, 0.0, 0.0, 0.0, 0.0, 0.0, 0.0, 0.0, 0.0, 0.0, 0.0, 0.5122, 0.8115, 0.5122, 0.8061, 0.5122, 0.8061, 0.5122, 0.8115, 0.5122, 0.9715, 0.5122, 0.9457, 0.5122, 0.9457, 0.5122, 0.9715, 0.5122, 0.8361, 0.5122, 0.8115, 0.5122, 0.8115, 0.5122, 0.8361, 0.5122, 0.9394, 0.5122, 0.9066, 0.5122, 0.9066, 0.5122, 0.9394, 0.5122, 0.841, 0.5122, 0.8361, 0.5122, 0.8361, 0.5122, 0.841, 0.5122, 0.8633, 0.5122, 0.841, 0.5122, 0.841, 0.5122, 0.8633, 0.5122, 0.9066, 0.5122, 0.8972, 0.5122, 0.8972, 0.5122, 0.9066, 0.0, 0.0, 0.0, 0.0, 0.0, 0.0, 0.0, 0.0, 0.5122, 0.8687, 0.5122, 0.8633, 0.5122, 0.8633, 0.5122, 0.8687, 0.0, 0.0, 0.0, 0.0, 0.0, 0.0, 0.0, 0.0, 0.5122, 0.8972, 0.5122, 0.8687, 0.5122, 0.8687, 0.5122, 0.8972, 0.5122, 0.8061, 0.5122, 0.7815, 0.5122, 0.7815, 0.5122, 0.8061, 0.0, 0.0, 0.0, 0.0, 0.0, 0.0, 0.0, 0.0, 0.426, 0.7815, 0.426, 0.7954, 0.4118, 0.7954, 0.4116, 0.7815, 0.4118, 0.7954, 0.4116, 0.7815, 0.4116, 0.7815, 0.4118, 0.7954, 0.426, 0.7815, 0.426, 0.7954, 0.426, 0.7954, 0.426, 0.7815, 0.426, 0.7954, 0.4118, 0.7954, 0.4118, 0.7954, 0.426, 0.7954, 0.4116, 0.7815, 0.426, 0.7815, 0.426, 0.7815, 0.4116, 0.7815, 0.7505, 0.75, 0.7521, 0.5, 0.875, 0.5, 0.875, 0.75, 0.625, 0.5, 0.625, 0.75, 0.625, 0.75, 0.625, 0.5, 0.625, 0.5, 0.7521, 0.5, 0.7505, 0.75, 0.625, 0.75, 0.0, 0.0, 0.0, 0.0, 0.0, 0.0, 0.0, 0.0, 0.0, 0.0, 0.0, 0.0, 0.625, 0.0, 0.625, 0.25, 0.625, 0.25, 0.625, 0.0, 0.625, 0.0, 0.7505, 0.75, 0.7521, 0.5, 0.625, 0.25, 0.0, 0.0, 0.0, 0.0, 0.0, 0.0, 0.0, 0.0, 0.0, 0.0, 0.0, 0.0, 0.6014, 0.9395, 0.5507, 0.9403, 0.5507, 0.9278, 0.6014, 0.9284, 0.6014, 0.8958, 0.6014, 0.9284, 0.6014, 0.9284, 0.6014, 0.8958, 0.6014, 0.8267, 0.5507, 0.8266, 0.5507, 0.8116, 0.6014, 0.8131, 0.6014, 0.8572, 0.5507, 0.8572, 0.5507, 0.8572, 0.6014, 0.8572, 0.3716, 0.8544, 0.4125, 0.8215, 0.4125, 0.8215, 0.3716, 0.8544, 0.4274, 0.8847, 0.4555, 0.845, 0.4683, 0.8192, 0.501, 0.7687, 0.625, 0.75, 0.5122, 0.7815, 0.4813, 0.7815, 0.4813, 0.802, 0.4813, 0.8073, 0.4813, 0.833, 0.4813, 0.8384, 0.4813, 0.861, 0.4813, 0.8665, 0.4813, 0.8954, 0.4813, 0.9062, 0.4813, 0.9399, 0.4813, 0.946, 0.4813, 0.9715, 0.5122, 0.9715, 0.625, 1.0, 0.125, 0.75, 0.3716, 0.8544, 0.382, 0.7913, 0.4256, 0.7623, 0.4256, 0.7623, 0.382, 0.7913, 0.375, 0.75, 0.4513, 0.7624, 0.4256, 0.7623, 0.382, 0.7913, 0.4064, 0.7934, 0.3827, 0.8086, 0.3475, 0.7981, 0.2774, 0.8081, 0.125, 0.75, 0.2678, 0.75, 0.4631, 0.8572, 0.4631, 0.7815, 0.375, 0.7815, 0.3325, 0.8349, 0.2774, 0.8081, 0.2774, 0.8081, 0.3325, 0.8349, 0.4683, 0.8192, 0.4324, 0.8028, 0.4324, 0.8028, 0.4683, 0.8192, 0.625, 0.75, 0.5079, 0.7353, 0.537, 0.7353, 0.5672, 0.6461, 0.5672, 0.6094, 0.537, 0.5182, 0.5841, 0.6301, 0.575, 0.6198, 0.5751, 0.6577, 0.5079, 0.7353, 0.5079, 0.6358, 0.5079, 0.6358, 0.5079, 0.7353, 0.625, 0.5, 0.537, 0.5182, 0.5079, 0.5182, 0.5079, 0.6177, 0.5079, 0.6358, 0.5079, 0.7353, 0.625, 0.75, 0.4707, 0.75, 0.4707, 0.5, 0.537, 0.6177, 0.5079, 0.6177, 0.5079, 0.6177, 0.537, 0.6177, 0.2774, 0.8081, 0.3475, 0.7981, 0.3475, 0.7981, 0.2774, 0.8081, 0.3716, 0.8544, 0.4125, 0.8215, 0.4125, 0.8215, 0.3716, 0.8544, 0.4064, 0.7934, 0.382, 0.7913, 0.382, 0.7913, 0.4064, 0.7934, 0.4683, 0.8192, 0.4324, 0.8028, 0.4324, 0.8028, 0.4683, 0.8192, 0.4256, 0.7623, 0.4513, 0.7624, 0.4513, 0.7624, 0.4256, 0.7623, 0.4125, 0.8215, 0.4555, 0.845, 0.4555, 0.845, 0.4125, 0.8215, 0.4513, 0.7624, 0.4064, 0.7934, 0.4064, 0.7934, 0.4513, 0.7624, 0.4555, 0.845, 0.4274, 0.8847, 0.4274, 0.8847, 0.4555, 0.845, 0.4064, 0.7934, 0.382, 0.7913, 0.382, 0.7913, 0.4064, 0.7934, 0.4274, 0.8847, 0.3716, 0.8544, 0.3716, 0.8544, 0.4274, 0.8847, 0.4324, 0.8028, 0.4725, 0.7652, 0.4725, 0.7652, 0.4324, 0.8028, 0.2774, 0.8081, 0.3475, 0.7981, 0.3475, 0.7981, 0.2774, 0.8081, 0.4725, 0.7652, 0.501, 0.7687, 0.501, 0.7687, 0.4725, 0.7652, 0.3475, 0.7981, 0.3827, 0.8086, 0.3827, 0.8086, 0.3475, 0.7981, 0.501, 0.7687, 0.4683, 0.8192, 0.4683, 0.8192, 0.501, 0.7687, 0.3827, 0.8086, 0.3325, 0.8349, 0.3325, 0.8349, 0.3827, 0.8086, 0.3716, 0.8544, 0.4125, 0.8215, 0.4555, 0.845, 0.4274, 0.8847, 0.4683, 0.8192, 0.4324, 0.8028, 0.4725, 0.7652, 0.501, 0.7687, 0.3475, 0.7981, 0.3827, 0.8086, 0.3325, 0.8349, 0.2774, 0.8081, 0.382, 0.7913, 0.4256, 0.7623, 0.4513, 0.7624, 0.4064, 0.7934, 0.4125, 0.8215, 0.4555, 0.845, 0.4555, 0.845, 0.4125, 0.8215, 0.3475, 0.7981, 0.3827, 0.8086, 0.3827, 0.8086, 0.3475, 0.7981, 0.4555, 0.845, 0.4274, 0.8847, 0.4274, 0.8847, 0.4555, 0.845, 0.3827, 0.8086, 0.3325, 0.8349, 0.3325, 0.8349, 0.3827, 0.8086, 0.4274, 0.8847, 0.3716, 0.8544, 0.3716, 0.8544, 0.4274, 0.8847, 0.4324, 0.8028, 0.4725, 0.7652, 0.4725, 0.7652, 0.4324, 0.8028, 0.3325, 0.8349, 0.2774, 0.8081, 0.2774, 0.8081, 0.3325, 0.8349, 0.382, 0.7913, 0.4256, 0.7623, 0.4256, 0.7623, 0.382, 0.7913, 0.4725, 0.7652, 0.501, 0.7687, 0.501, 0.7687, 0.4725, 0.7652, 0.4256, 0.7623, 0.4513, 0.7624, 0.4513, 0.7624, 0.4256, 0.7623, 0.501, 0.7687, 0.4683, 0.8192, 0.4683, 0.8192, 0.501, 0.7687, 0.4513, 0.7624, 0.4064, 0.7934, 0.4064, 0.7934, 0.4513, 0.7624, 0.5507, 0.9715, 0.5507, 0.9403, 0.6014, 0.9395, 0.6014, 0.9715, 0.6014, 0.8572, 0.5507, 0.8572, 0.5507, 0.8266, 0.6014, 0.8267, 0.6014, 0.9284, 0.5507, 0.9278, 0.5507, 0.8958, 0.6014, 0.8958, 0.6014, 0.8131, 0.5507, 0.8116, 0.5507, 0.7815, 0.6014, 0.7815, 0.5507, 0.8958, 0.6014, 0.8958, 0.6014, 0.8958, 0.5507, 0.8958, 0.5507, 0.9715, 0.5507, 0.9403, 0.5507, 0.9403, 0.5507, 0.9715, 0.5507, 0.8266, 0.6014, 0.8267, 0.6014, 0.8267, 0.5507, 0.8266, 0.6014, 0.9395, 0.6014, 0.9715, 0.6014, 0.9715, 0.6014, 0.9395, 0.6014, 0.8131, 0.5507, 0.8116, 0.5507, 0.8116, 0.6014, 0.8131, 0.6014, 0.9715, 0.5507, 0.9715, 0.5507, 0.9715, 0.6014, 0.9715, 0.5507, 0.9403, 0.6014, 0.9395, 0.6014, 0.9395, 0.5507, 0.9403, 0.5507, 0.8116, 0.5507, 0.7815, 0.5507, 0.7815, 0.5507, 0.8116, 0.6014, 0.9284, 0.5507, 0.9278, 0.5507, 0.9278, 0.6014, 0.9284, 0.5507, 0.7815, 0.6014, 0.7815, 0.6014, 0.7815, 0.5507, 0.7815, 0.5507, 0.8572, 0.5507, 0.8266, 0.5507, 0.8266, 0.5507, 0.8572, 0.6014, 0.8267, 0.6014, 0.8572, 0.6014, 0.8572, 0.6014, 0.8267, 0.5079, 0.6358, 0.537, 0.6358, 0.537, 0.6358, 0.5079, 0.6358, 0.5079, 0.7353, 0.5079, 0.6358, 0.5079, 0.6358, 0.5079, 0.7353, 0.5079, 0.6358, 0.537, 0.6358, 0.537, 0.6358, 0.5079, 0.6358, 0.537, 0.6358, 0.537, 0.7353, 0.537, 0.7353, 0.537, 0.6358, 0.537, 0.7353, 0.5079, 0.7353, 0.5079, 0.7353, 0.537, 0.7353, 0.5079, 0.6177, 0.5079, 0.5182, 0.5079, 0.5182, 0.5079, 0.6177, 0.5079, 0.5182, 0.537, 0.5182, 0.537, 0.5182, 0.5079, 0.5182, 0.537, 0.5182, 0.537, 0.6177, 0.537, 0.6177, 0.537, 0.5182, 0.537, 0.6177, 0.5079, 0.6177, 0.5079, 0.5182, 0.537, 0.5182, 0.537, 0.6358, 0.537, 0.7353, 0.5079, 0.7353, 0.5079, 0.6358, 0.537, 0.6358, 0.537, 0.7353, 0.537, 0.7353, 0.537, 0.6358, 0.537, 0.7353, 0.5079, 0.7353, 0.5079, 0.7353, 0.537, 0.7353, 0.5079, 0.6177, 0.5079, 0.5182, 0.5079, 0.5182, 0.5079, 0.6177, 0.4707, 0.5, 0.4707, 0.75, 0.4707, 0.679, 0.4707, 0.563, 0.4707, 0.563, 0.4707, 0.679, 0.4707, 0.75, 0.4707, 0.5, 0.375, 0.75, 0.375, 0.5, 0.375, 0.5, 0.375, 0.75, 0.5079, 0.5182, 0.537, 0.5182, 0.537, 0.5182, 0.5079, 0.5182, 0.537, 0.5182, 0.537, 0.6177, 0.537, 0.6177, 0.537, 0.5182, 0.375, 0.5, 0.4707, 0.5, 0.4707, 0.5, 0.375, 0.5, 0.537, 0.6177, 0.5079, 0.6177, 0.5079, 0.6177, 0.537, 0.6177, 0.4903, 0.1337, 0.5194, 0.1337, 0.5194, 0.1337, 0.4903, 0.1337, 0.4427, 0.01615, 0.4427, 0.1156, 0.4425, 0.1337, 0.4425, 0.2332, 0.375, 0.25, 0.375, 0.0, 0.4718, 0.01615, 0.4718, 0.01615, 0.4718, 0.1156, 0.4718, 0.1156, 0.4718, 0.01615, 0.4718, 0.1156, 0.4903, 0.1337, 0.4903, 0.2332, 0.375, 0.25, 0.4425, 0.2332, 0.4716, 0.2332, 0.4716, 0.1337, 0.4425, 0.1337, 0.4427, 0.1156, 0.5194, 0.1337, 0.5194, 0.2332, 0.5194, 0.2332, 0.5194, 0.1337, 0.625, 0.25, 0.5195, 0.1156, 0.6095, 0.0809, 0.6095, 0.03372, 0.5957, 0.03372, 0.625, 0.0, 0.4718, 0.1156, 0.4427, 0.1156, 0.4427, 0.1156, 0.4718, 0.1156, 0.5195, 0.1156, 0.4904, 0.1156, 0.4904, 0.1156, 0.5195, 0.1156, 0.4718, 0.1156, 0.4427, 0.1156, 0.4427, 0.1156, 0.4718, 0.1156, 0.4904, 0.1156, 0.4904, 0.01615, 0.4904, 0.01615, 0.4904, 0.1156, 0.4427, 0.1156, 0.4427, 0.01615, 0.4427, 0.01615, 0.4427, 0.1156, 0.4427, 0.01615, 0.4718, 0.01615, 0.4718, 0.01615, 0.4427, 0.01615, 0.4425, 0.2332, 0.4425, 0.1337, 0.4425, 0.1337, 0.4425, 0.2332, 0.4904, 0.1156, 0.4904, 0.01615, 0.4904, 0.01615, 0.4904, 0.1156, 0.4716, 0.2332, 0.4425, 0.2332, 0.4425, 0.2332, 0.4716, 0.2332, 0.5195, 0.1156, 0.4904, 0.1156, 0.4904, 0.1156, 0.5195, 0.1156, 0.4716, 0.1337, 0.4716, 0.2332, 0.4716, 0.2332, 0.4716, 0.1337, 0.5195, 0.01615, 0.5195, 0.1156, 0.5195, 0.1156, 0.5195, 0.01615, 0.4425, 0.1337, 0.4716, 0.1337, 0.4716, 0.1337, 0.4425, 0.1337, 0.4904, 0.01615, 0.5195, 0.01615, 0.5195, 0.01615, 0.4904, 0.01615, 0.4903, 0.2332, 0.4903, 0.1337, 0.4903, 0.1337, 0.4903, 0.2332, 0.4427, 0.1156, 0.4427, 0.01615, 0.4427, 0.01615, 0.4427, 0.1156, 0.5194, 0.2332, 0.4903, 0.2332, 0.4903, 0.2332, 0.5194, 0.2332, 0.4718, 0.01615, 0.4718, 0.1156, 0.4427, 0.1156, 0.4427, 0.01615, 0.4425, 0.1337, 0.4716, 0.1337, 0.4716, 0.2332, 0.4425, 0.2332, 0.4903, 0.1337, 0.5194, 0.1337, 0.5194, 0.2332, 0.4903, 0.2332, 0.5195, 0.1156, 0.4904, 0.1156, 0.4904, 0.01615, 0.5195, 0.01615, 0.4718, 0.01615, 0.4718, 0.1156, 0.4718, 0.1156, 0.4718, 0.01615, 0.5195, 0.01615, 0.5195, 0.1156, 0.5195, 0.1156, 0.5195, 0.01615, 0.4427, 0.01615, 0.4718, 0.01615, 0.4718, 0.01615, 0.4427, 0.01615, 0.4425, 0.2332, 0.4425, 0.1337, 0.4425, 0.1337, 0.4425, 0.2332, 0.4904, 0.01615, 0.5195, 0.01615, 0.5195, 0.01615, 0.4904, 0.01615, 0.4903, 0.2332, 0.4903, 0.1337, 0.4903, 0.1337, 0.4903, 0.2332, 0.4716, 0.2332, 0.4425, 0.2332, 0.4425, 0.2332, 0.4716, 0.2332, 0.5194, 0.2332, 0.4903, 0.2332, 0.4903, 0.2332, 0.5194, 0.2332, 0.4716, 0.1337, 0.4716, 0.2332, 0.4716, 0.2332, 0.4716, 0.1337, 0.5194, 0.1337, 0.5194, 0.2332, 0.5194, 0.2332, 0.5194, 0.1337, 0.4425, 0.1337, 0.4716, 0.1337, 0.4716, 0.1337, 0.4425, 0.1337, 0.4903, 0.1337, 0.5194, 0.1337, 0.5194, 0.1337, 0.4903, 0.1337, 0.5195, 0.01615, 0.5602, 0.04512, 0.5602, 0.09429, 0.5195, 0.1156, 0.6095, 0.0809, 0.5957, 0.0809, 0.5957, 0.0809, 0.6095, 0.0809, 0.625, 0.0, 0.5957, 0.03372, 0.5957, 0.0809, 0.6095, 0.0809, 0.5195, 0.1156, 0.5602, 0.09429, 0.5746, 0.09428, 0.5746, 0.04515, 0.5602, 0.04512, 0.5195, 0.01615, 0.5957, 0.03372, 0.6095, 0.03372, 0.6095, 0.03372, 0.5957, 0.03372, 0.5602, 0.04512, 0.5746, 0.04515, 0.5746, 0.09428, 0.5602, 0.09429, 0.5957, 0.0809, 0.5957, 0.03372, 0.6095, 0.03372, 0.6095, 0.0809, 0.5602, 0.04512, 0.5746, 0.04515, 0.5746, 0.04515, 0.5602, 0.04512, 0.5746, 0.09428, 0.5602, 0.09429, 0.5602, 0.09429, 0.5746, 0.09428, 0.6095, 0.03372, 0.6095, 0.0809, 0.6095, 0.0809, 0.6095, 0.03372, 0.5957, 0.0809, 0.5957, 0.03372, 0.5957, 0.03372, 0.5957, 0.0809, 0.5746, 0.04515, 0.5746, 0.09428, 0.5746, 0.09428, 0.5746, 0.04515, 0.5602, 0.09429, 0.5602, 0.04512, 0.5602, 0.04512, 0.5602, 0.09429, 0.537, 0.5182, 0.5672, 0.6094, 0.5582, 0.6095, 0.5582, 0.646, 0.5672, 0.6461, 0.537, 0.7353, 0.537, 0.6358, 0.5079, 0.6358, 0.5079, 0.6177, 0.537, 0.6177, 0.5843, 0.6693, 0.5751, 0.6577, 0.5751, 0.6577, 0.5843, 0.6693, 0.5582, 0.646, 0.5582, 0.6095, 0.5672, 0.6094, 0.5672, 0.6461, 0.5582, 0.646, 0.5582, 0.6095, 0.5582, 0.6095, 0.5582, 0.646, 0.5843, 0.6693, 0.5841, 0.6301, 0.537, 0.5182, 0.625, 0.5, 0.625, 0.75, 0.5751, 0.6577, 0.5751, 0.6577, 0.575, 0.6198, 0.5841, 0.6301, 0.5843, 0.6693, 0.575, 0.6198, 0.5841, 0.6301, 0.5841, 0.6301, 0.575, 0.6198, 0.5672, 0.6461, 0.5582, 0.646, 0.5582, 0.646, 0.5672, 0.6461, 0.5582, 0.6095, 0.5672, 0.6094, 0.5672, 0.6094, 0.5582, 0.6095, 0.5841, 0.6301, 0.5843, 0.6693, 0.5843, 0.6693, 0.5841, 0.6301, 0.5751, 0.6577, 0.575, 0.6198, 0.575, 0.6198, 0.5751, 0.6577, 0.5672, 0.6094, 0.5672, 0.6461, 0.5672, 0.6461, 0.5672, 0.6094, 0.4707, 0.679, 0.4707, 0.563, 0.4707, 0.563, 0.4707, 0.679, 0.4707, 0.75, 0.4707, 0.679, 0.4707, 0.679, 0.4707, 0.75, 0.4707, 0.563, 0.4707, 0.679, 0.4707, 0.679, 0.4707, 0.563, 0.4707, 0.679, 0.4707, 0.563, 0.4707, 0.563, 0.4707, 0.679, 0.4707, 0.563, 0.4707, 0.563, 0.4707, 0.563, 0.4707, 0.563, 0.4707, 0.679, 0.4707, 0.679, 0.4707, 0.679, 0.4707, 0.679, 0.375, 0.75, 0.375, 0.75, 0.408, 0.75, 0.408, 0.75, 0.4257, 0.75, 0.4257, 0.75, 0.4257, 0.75, 0.4257, 0.75, 0.4257, 0.75, 0.408, 0.75, 0.408, 0.75, 0.4257, 0.75, 0.4257, 0.75, 0.4257, 0.75, 0.408, 0.75, 0.375, 0.75, 0.4707, 0.75, 0.4545, 0.75, 0.4368, 0.75, 0.4368, 0.75, 0.4707, 0.75, 0.375, 0.75, 0.408, 0.75, 0.4707, 0.75, 0.4368, 0.75, 0.4545, 0.75, 0.4545, 0.75, 0.4707, 0.75, 0.408, 0.75, 0.4257, 0.75, 0.4257, 0.75, 0.408, 0.75, 0.4368, 0.75, 0.4368, 0.75, 0.4368, 0.75, 0.4368, 0.75, 0.4368, 0.75, 0.4545, 0.75, 0.4545, 0.75, 0.4368, 0.75, 0.4545, 0.75, 0.4368, 0.75, 0.4368, 0.75, 0.4545, 0.75, 0.408, 0.75, 0.408, 0.75, 0.408, 0.75, 0.408, 0.75, 0.4257, 0.75, 0.4257, 0.75, 0.4257, 0.75, 0.4257, 0.75, 0.4368, 0.75, 0.4368, 0.75, 0.4368, 0.75, 0.4368, 0.75, 0.4545, 0.75, 0.4545, 0.75, 0.4545, 0.75, 0.4545, 0.75, 0.4545, 0.75, 0.4368, 0.75, 0.4368, 0.75, 0.4545, 0.75, 0.4545, 0.75, 0.4545, 0.75, 0.4545, 0.75, 0.4545, 0.75, 0.4368, 0.75, 0.4545, 0.75, 0.4545, 0.75, 0.4368, 0.75, 0.4545, 0.75, 0.4368, 0.75, 0.4368, 0.75, 0.4545, 0.75, 0.408, 0.75, 0.408, 0.75, 0.4257, 0.75, 0.4257, 0.75, 0.408, 0.75, 0.4257, 0.75, 0.4257, 0.75, 0.408, 0.75, 0.4257, 0.75, 0.408, 0.75, 0.408, 0.75, 0.4257, 0.75, 0.408, 0.75, 0.408, 0.75, 0.408, 0.75, 0.408, 0.75])
me_cube_001.materials.append(mat_b_ton)
me_cube_001.materials.append(mat_yeux)
me_cube_001.materials.append(mat_nez)
me_cube_001.materials.append(mat_noir)
me_cube_001.materials.append(mat_blanc)
me_cube_001.materials.append(mat_porte)
me_cube_001.use_remesh_preserve_volume = False
me_cube_001.use_remesh_preserve_attributes = False
me_cube_001.use_mirror_vertex_groups = False
me_cube_001.update()
me_plane_005 = bpy.data.meshes.new('Plane.005')
me_plane_005.from_pydata([(-0.159, -6.113, 15.4), (1.299, -6.113, 15.4), (-0.159, -4.655, 15.4), (1.299, -4.655, 15.4)], [], [(0, 1, 3, 2)])
_uv = me_plane_005.uv_layers.new(name='UVMap')
_uv.uv.foreach_set('vector', [0.0, 0.0, 1.0, 0.0, 1.0, 1.0, 0.0, 1.0])
me_plane_005.use_remesh_preserve_volume = False
me_plane_005.use_remesh_preserve_attributes = False
me_plane_005.use_mirror_vertex_groups = False
me_plane_005.update()
me_plane_006 = bpy.data.meshes.new('Plane.006')
me_plane_006.from_pydata([(-1.0, -1.0, 0.0), (1.0, -1.0, 0.0), (-1.0, 1.0, 0.0), (1.0, 1.0, 0.0)], [], [(0, 1, 3, 2)])
_uv = me_plane_006.uv_layers.new(name='UVMap')
_uv.uv.foreach_set('vector', [0.0, 0.0, 1.0, 0.0, 1.0, 1.0, 0.0, 1.0])
me_plane_006.use_remesh_preserve_volume = False
me_plane_006.use_remesh_preserve_attributes = False
me_plane_006.use_mirror_vertex_groups = False
me_plane_006.update()
me_plane_008 = bpy.data.meshes.new('Plane.008')
me_plane_008.from_pydata([(23.81, -1.0, 0.0), (23.81, 0.2201, 3.409e-08), (10.88, -1.0, 0.0), (10.88, 0.2201, 3.409e-08)], [], [(2, 0, 1, 3)])
_uv = me_plane_008.uv_layers.new(name='UVMap')
_uv.uv.foreach_set('vector', [0.75, 0.0, 1.0, 0.0, 1.0, 1.0, 0.75, 1.0])
me_plane_008.use_remesh_preserve_volume = False
me_plane_008.use_remesh_preserve_attributes = False
me_plane_008.use_mirror_vertex_groups = False
me_plane_008.update()
me_plane_009 = bpy.data.meshes.new('Plane.009')
me_plane_009.from_pydata([(23.81, -1.0, 0.0), (23.81, 0.2201, 3.409e-08), (10.88, -1.0, 0.0), (10.88, 0.2201, 3.409e-08)], [], [(2, 0, 1, 3)])
_uv = me_plane_009.uv_layers.new(name='UVMap')
_uv.uv.foreach_set('vector', [0.75, 0.0, 1.0, 0.0, 1.0, 1.0, 0.75, 1.0])
me_plane_009.use_remesh_preserve_volume = False
me_plane_009.use_remesh_preserve_attributes = False
me_plane_009.use_mirror_vertex_groups = False
me_plane_009.update()

# ---- objects
ob_oeil_g = bpy.data.objects.new('oeil_g', me_plane)
ob_oeil_d = bpy.data.objects.new('oeil_d', me_plane_001)
ob_bouche = bpy.data.objects.new('bouche', me_plane_002)
ob_porte = bpy.data.objects.new('porte', me_plane_003)
ob_nez = bpy.data.objects.new('nez', me_plane_004)
ob_cube = bpy.data.objects.new('Cube', me_cube_001)
ob_moustache = bpy.data.objects.new('moustache', me_plane_005)
ob_plane = bpy.data.objects.new('Plane', me_plane_006)
ob_bouche_002 = bpy.data.objects.new('bouche.002', me_plane_008)
ob_bouche_001 = bpy.data.objects.new('bouche.001', me_plane_009)

# ---- transforms, parenting, visibility, modifiers, constraints
ob_oeil_g.location = (-15.05, -20.58, 49.02)
ob_oeil_g.rotation_euler = (1.571, -0.0, 1.58)
ob_oeil_g.scale = (5.787, 5.787, 5.787)
ob_oeil_g.lineart.crease_threshold = 0.0
ob_oeil_d.location = (-15.21, -6.91, 47.53)
ob_oeil_d.rotation_euler = (1.571, -0.0, 1.571)
ob_oeil_d.scale = (5.787, 5.787, 5.787)
ob_oeil_d.lineart.crease_threshold = 0.0
ob_bouche.location = (52.2, -54.3, 4.799)
ob_bouche.rotation_euler = (1.571, 0.0, 0.0)
ob_bouche.scale = (5.787, 5.787, 5.787)
ob_bouche.lineart.crease_threshold = 0.0
ob_porte.location = (15.52, -29.84, 2.865)
ob_porte.rotation_euler = (1.571, 0.0, 0.0)
ob_porte.scale = (5.787, 5.787, 5.787)
ob_porte.lineart.crease_threshold = 0.0
ob_nez.location = (6.925, -29.84, 22.08)
ob_nez.rotation_euler = (1.571, 0.0, 0.0)
ob_nez.scale = (5.101, 5.101, 5.101)
ob_nez.lineart.crease_threshold = 0.0
ob_cube.location = (0.0, 0.0, 0.0)
ob_cube.scale = (7.72, 1.0, 4.816)
ob_cube.lineart.crease_threshold = 0.0
ob_moustache.location = (-13.19, -21.5, 82.54)
ob_moustache.rotation_euler = (1.571, -0.0, 1.571)
ob_moustache.scale = (2.744, 2.744, 2.744)
ob_moustache.lineart.crease_threshold = 0.0
ob_plane.location = (89.86, -13.07, 39.57)
ob_plane.scale = (6.745, 6.745, 6.745)
ob_plane.lineart.crease_threshold = 0.0
ob_bouche_002.location = (52.2, -54.3, 7.415)
ob_bouche_002.rotation_euler = (1.571, 0.0, 0.0)
ob_bouche_002.scale = (5.787, 5.787, 5.787)
ob_bouche_002.lineart.crease_threshold = 0.0
ob_bouche_001.location = (52.2, -54.3, 18.88)
ob_bouche_001.rotation_euler = (1.571, 0.0, 0.0)
ob_bouche_001.scale = (5.787, 5.787, 5.787)
ob_bouche_001.lineart.crease_threshold = 0.0

# ---- collection membership
col_collection.objects.link(ob_oeil_g)
col_collection.objects.link(ob_oeil_d)
col_collection.objects.link(ob_bouche)
col_collection.objects.link(ob_porte)
col_collection.objects.link(ob_nez)
col_collection.objects.link(ob_cube)
col_collection.objects.link(ob_moustache)
col_collection.objects.link(ob_plane)
col_collection.objects.link(ob_bouche_002)
col_collection.objects.link(ob_bouche_001)

# ---- scene / render settings (as saved in the file)
scene.frame_start = 1; scene.frame_end = 250; scene.frame_set(1)
scene.render.engine = 'BLENDER_EEVEE_NEXT'
scene.cycles.use_denoising = False
scene.cycles.samples = 128
scene.cycles.sampling_pattern = 'TABULATED_SOBOL'
scene.cycles.use_adaptive_sampling = False
scene.cycles.use_light_tree = False
scene.view_settings.view_transform = 'Filmic'
bpy.context.view_layer.update()

# ---- added for rendering (the .blend has no active camera and no usable light): camera, sun
cam_auto = bpy.data.cameras.new('AutoCamera')
cam_auto.lens = 50.0
cam_auto.sensor_width = 36.0
cam_auto.clip_end = 4178.08
ob_auto_camera = bpy.data.objects.new('AutoCamera', cam_auto)
scene.collection.objects.link(ob_auto_camera)
ob_auto_camera.location = (315.631, -312.333, 235.063)
ob_auto_camera.rotation_euler = (1.09748, -7.21219e-08, 0.694738)
scene.camera = ob_auto_camera
light_auto_sun = bpy.data.lights.new('AutoSun', 'SUN')
light_auto_sun.energy = 3.0
light_auto_sun.angle = 0.0523599
ob_auto_sun = bpy.data.objects.new('AutoSun', light_auto_sun)
scene.collection.objects.link(ob_auto_sun)
ob_auto_sun.rotation_euler = (0.872665, 0.174533, 0.523599)
bpy.context.view_layer.update()
